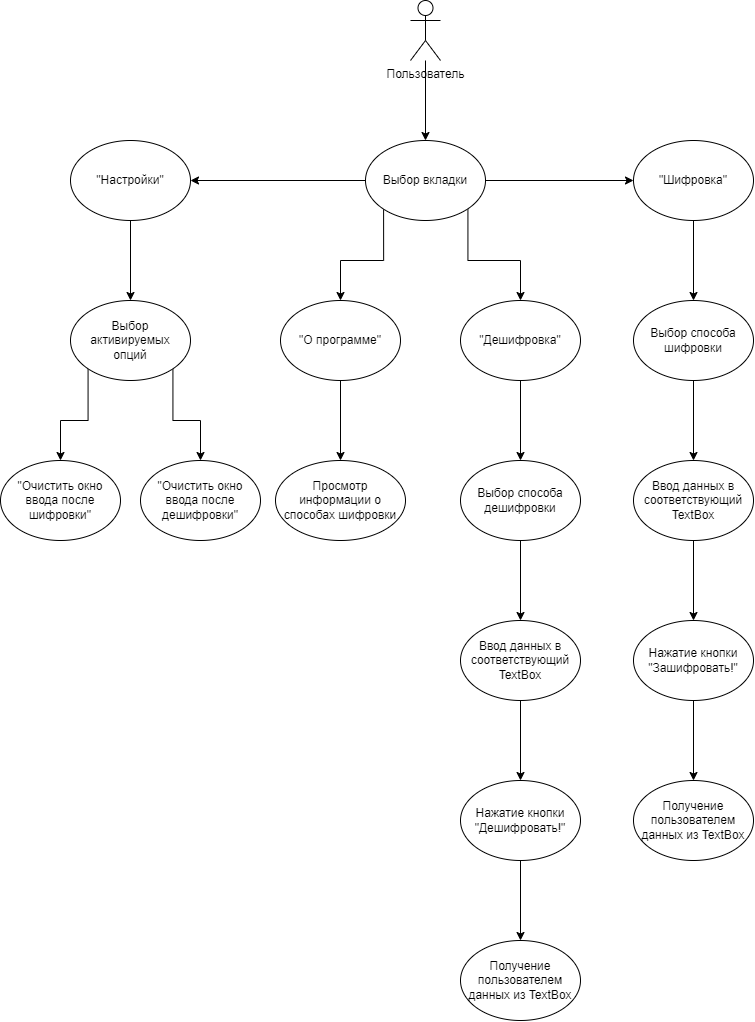

The diagram above was exported from draw.io. Its source (the exported page's mxGraphModel, read from the mxfile embedded in the PNG):
<mxGraphModel dx="1336" dy="1206" grid="1" gridSize="10" guides="1" tooltips="1" connect="1" arrows="1" fold="1" page="1" pageScale="1" pageWidth="827" pageHeight="1169" math="0" shadow="0">
  <root>
    <mxCell id="0" />
    <mxCell id="1" parent="0" />
    <mxCell id="q34Vx0ts3ErcbIpLTPNB-43" style="edgeStyle=orthogonalEdgeStyle;rounded=0;orthogonalLoop=1;jettySize=auto;html=1;entryX=0.5;entryY=0;entryDx=0;entryDy=0;" edge="1" parent="1" source="q34Vx0ts3ErcbIpLTPNB-1" target="q34Vx0ts3ErcbIpLTPNB-2">
      <mxGeometry relative="1" as="geometry" />
    </mxCell>
    <mxCell id="q34Vx0ts3ErcbIpLTPNB-1" value="Пользователь" style="shape=umlActor;verticalLabelPosition=bottom;verticalAlign=top;html=1;outlineConnect=0;" vertex="1" parent="1">
      <mxGeometry x="130" y="100" width="30" height="60" as="geometry" />
    </mxCell>
    <mxCell id="q34Vx0ts3ErcbIpLTPNB-25" style="edgeStyle=orthogonalEdgeStyle;rounded=0;orthogonalLoop=1;jettySize=auto;html=1;entryX=0;entryY=0.5;entryDx=0;entryDy=0;" edge="1" parent="1" source="q34Vx0ts3ErcbIpLTPNB-2" target="q34Vx0ts3ErcbIpLTPNB-17">
      <mxGeometry relative="1" as="geometry" />
    </mxCell>
    <mxCell id="q34Vx0ts3ErcbIpLTPNB-30" style="edgeStyle=orthogonalEdgeStyle;rounded=0;orthogonalLoop=1;jettySize=auto;html=1;exitX=1;exitY=1;exitDx=0;exitDy=0;entryX=0.5;entryY=0;entryDx=0;entryDy=0;" edge="1" parent="1" source="q34Vx0ts3ErcbIpLTPNB-2" target="q34Vx0ts3ErcbIpLTPNB-3">
      <mxGeometry relative="1" as="geometry" />
    </mxCell>
    <mxCell id="q34Vx0ts3ErcbIpLTPNB-31" style="edgeStyle=orthogonalEdgeStyle;rounded=0;orthogonalLoop=1;jettySize=auto;html=1;exitX=0;exitY=1;exitDx=0;exitDy=0;entryX=0.5;entryY=0;entryDx=0;entryDy=0;" edge="1" parent="1" source="q34Vx0ts3ErcbIpLTPNB-2" target="q34Vx0ts3ErcbIpLTPNB-16">
      <mxGeometry relative="1" as="geometry" />
    </mxCell>
    <mxCell id="q34Vx0ts3ErcbIpLTPNB-34" style="edgeStyle=orthogonalEdgeStyle;rounded=0;orthogonalLoop=1;jettySize=auto;html=1;entryX=1;entryY=0.5;entryDx=0;entryDy=0;" edge="1" parent="1" source="q34Vx0ts3ErcbIpLTPNB-2" target="q34Vx0ts3ErcbIpLTPNB-32">
      <mxGeometry relative="1" as="geometry" />
    </mxCell>
    <mxCell id="q34Vx0ts3ErcbIpLTPNB-2" value="Выбор вкладки" style="ellipse;whiteSpace=wrap;html=1;" vertex="1" parent="1">
      <mxGeometry x="85" y="240" width="120" height="80" as="geometry" />
    </mxCell>
    <mxCell id="q34Vx0ts3ErcbIpLTPNB-11" style="edgeStyle=orthogonalEdgeStyle;rounded=0;orthogonalLoop=1;jettySize=auto;html=1;entryX=0.5;entryY=0;entryDx=0;entryDy=0;" edge="1" parent="1" source="q34Vx0ts3ErcbIpLTPNB-3" target="q34Vx0ts3ErcbIpLTPNB-4">
      <mxGeometry relative="1" as="geometry" />
    </mxCell>
    <mxCell id="q34Vx0ts3ErcbIpLTPNB-3" value="&quot;Дешифровка&quot;" style="ellipse;whiteSpace=wrap;html=1;" vertex="1" parent="1">
      <mxGeometry x="180" y="400" width="120" height="80" as="geometry" />
    </mxCell>
    <mxCell id="q34Vx0ts3ErcbIpLTPNB-12" style="edgeStyle=orthogonalEdgeStyle;rounded=0;orthogonalLoop=1;jettySize=auto;html=1;entryX=0.5;entryY=0;entryDx=0;entryDy=0;" edge="1" parent="1" source="q34Vx0ts3ErcbIpLTPNB-4" target="q34Vx0ts3ErcbIpLTPNB-5">
      <mxGeometry relative="1" as="geometry" />
    </mxCell>
    <mxCell id="q34Vx0ts3ErcbIpLTPNB-4" value="Выбор способа дешифровки" style="ellipse;whiteSpace=wrap;html=1;" vertex="1" parent="1">
      <mxGeometry x="180" y="560" width="120" height="80" as="geometry" />
    </mxCell>
    <mxCell id="q34Vx0ts3ErcbIpLTPNB-13" style="edgeStyle=orthogonalEdgeStyle;rounded=0;orthogonalLoop=1;jettySize=auto;html=1;entryX=0.5;entryY=0;entryDx=0;entryDy=0;" edge="1" parent="1" source="q34Vx0ts3ErcbIpLTPNB-5" target="q34Vx0ts3ErcbIpLTPNB-6">
      <mxGeometry relative="1" as="geometry" />
    </mxCell>
    <mxCell id="q34Vx0ts3ErcbIpLTPNB-5" value="Ввод данных в соответствующий TextBox" style="ellipse;whiteSpace=wrap;html=1;" vertex="1" parent="1">
      <mxGeometry x="180" y="720" width="120" height="80" as="geometry" />
    </mxCell>
    <mxCell id="q34Vx0ts3ErcbIpLTPNB-14" style="edgeStyle=orthogonalEdgeStyle;rounded=0;orthogonalLoop=1;jettySize=auto;html=1;entryX=0.5;entryY=0;entryDx=0;entryDy=0;" edge="1" parent="1" source="q34Vx0ts3ErcbIpLTPNB-6" target="q34Vx0ts3ErcbIpLTPNB-7">
      <mxGeometry relative="1" as="geometry" />
    </mxCell>
    <mxCell id="q34Vx0ts3ErcbIpLTPNB-6" value="Нажатие кнопки &quot;Дешифровать!&quot;" style="ellipse;whiteSpace=wrap;html=1;" vertex="1" parent="1">
      <mxGeometry x="180" y="880" width="120" height="80" as="geometry" />
    </mxCell>
    <mxCell id="q34Vx0ts3ErcbIpLTPNB-7" value="Получение пользователем данных из TextBox" style="ellipse;whiteSpace=wrap;html=1;" vertex="1" parent="1">
      <mxGeometry x="180" y="1040" width="120" height="80" as="geometry" />
    </mxCell>
    <mxCell id="q34Vx0ts3ErcbIpLTPNB-24" style="edgeStyle=orthogonalEdgeStyle;rounded=0;orthogonalLoop=1;jettySize=auto;html=1;entryX=0.5;entryY=0;entryDx=0;entryDy=0;" edge="1" parent="1" source="q34Vx0ts3ErcbIpLTPNB-16" target="q34Vx0ts3ErcbIpLTPNB-18">
      <mxGeometry relative="1" as="geometry" />
    </mxCell>
    <mxCell id="q34Vx0ts3ErcbIpLTPNB-16" value="&quot;О программе&quot;" style="ellipse;whiteSpace=wrap;html=1;" vertex="1" parent="1">
      <mxGeometry y="400" width="120" height="80" as="geometry" />
    </mxCell>
    <mxCell id="q34Vx0ts3ErcbIpLTPNB-26" style="edgeStyle=orthogonalEdgeStyle;rounded=0;orthogonalLoop=1;jettySize=auto;html=1;entryX=0.5;entryY=0;entryDx=0;entryDy=0;" edge="1" parent="1" source="q34Vx0ts3ErcbIpLTPNB-17" target="q34Vx0ts3ErcbIpLTPNB-19">
      <mxGeometry relative="1" as="geometry" />
    </mxCell>
    <mxCell id="q34Vx0ts3ErcbIpLTPNB-17" value="&quot;Шифровка&quot;" style="ellipse;whiteSpace=wrap;html=1;" vertex="1" parent="1">
      <mxGeometry x="353" y="240" width="120" height="80" as="geometry" />
    </mxCell>
    <mxCell id="q34Vx0ts3ErcbIpLTPNB-18" value="Просмотр информации о способах шифровки" style="ellipse;whiteSpace=wrap;html=1;" vertex="1" parent="1">
      <mxGeometry x="-5" y="560" width="130" height="80" as="geometry" />
    </mxCell>
    <mxCell id="q34Vx0ts3ErcbIpLTPNB-27" style="edgeStyle=orthogonalEdgeStyle;rounded=0;orthogonalLoop=1;jettySize=auto;html=1;entryX=0.5;entryY=0;entryDx=0;entryDy=0;" edge="1" parent="1" source="q34Vx0ts3ErcbIpLTPNB-19" target="q34Vx0ts3ErcbIpLTPNB-20">
      <mxGeometry relative="1" as="geometry" />
    </mxCell>
    <mxCell id="q34Vx0ts3ErcbIpLTPNB-19" value="Выбор способа шифровки" style="ellipse;whiteSpace=wrap;html=1;" vertex="1" parent="1">
      <mxGeometry x="353" y="400" width="120" height="80" as="geometry" />
    </mxCell>
    <mxCell id="q34Vx0ts3ErcbIpLTPNB-28" style="edgeStyle=orthogonalEdgeStyle;rounded=0;orthogonalLoop=1;jettySize=auto;html=1;entryX=0.5;entryY=0;entryDx=0;entryDy=0;" edge="1" parent="1" source="q34Vx0ts3ErcbIpLTPNB-20" target="q34Vx0ts3ErcbIpLTPNB-21">
      <mxGeometry relative="1" as="geometry" />
    </mxCell>
    <mxCell id="q34Vx0ts3ErcbIpLTPNB-20" value="Ввод данных в соответствующий TextBox" style="ellipse;whiteSpace=wrap;html=1;" vertex="1" parent="1">
      <mxGeometry x="353" y="560" width="120" height="80" as="geometry" />
    </mxCell>
    <mxCell id="q34Vx0ts3ErcbIpLTPNB-29" style="edgeStyle=orthogonalEdgeStyle;rounded=0;orthogonalLoop=1;jettySize=auto;html=1;entryX=0.5;entryY=0;entryDx=0;entryDy=0;" edge="1" parent="1" source="q34Vx0ts3ErcbIpLTPNB-21" target="q34Vx0ts3ErcbIpLTPNB-22">
      <mxGeometry relative="1" as="geometry" />
    </mxCell>
    <mxCell id="q34Vx0ts3ErcbIpLTPNB-21" value="Нажатие кнопки &quot;Зашифровать!&quot;" style="ellipse;whiteSpace=wrap;html=1;" vertex="1" parent="1">
      <mxGeometry x="353" y="720" width="120" height="80" as="geometry" />
    </mxCell>
    <mxCell id="q34Vx0ts3ErcbIpLTPNB-22" value="Получение пользователем данных из TextBox" style="ellipse;whiteSpace=wrap;html=1;" vertex="1" parent="1">
      <mxGeometry x="353" y="880" width="120" height="80" as="geometry" />
    </mxCell>
    <mxCell id="q34Vx0ts3ErcbIpLTPNB-39" style="edgeStyle=orthogonalEdgeStyle;rounded=0;orthogonalLoop=1;jettySize=auto;html=1;entryX=0.5;entryY=0;entryDx=0;entryDy=0;" edge="1" parent="1" source="q34Vx0ts3ErcbIpLTPNB-32" target="q34Vx0ts3ErcbIpLTPNB-35">
      <mxGeometry relative="1" as="geometry" />
    </mxCell>
    <mxCell id="q34Vx0ts3ErcbIpLTPNB-32" value="&quot;Настройки&quot;" style="ellipse;whiteSpace=wrap;html=1;" vertex="1" parent="1">
      <mxGeometry x="-210" y="240" width="120" height="80" as="geometry" />
    </mxCell>
    <mxCell id="q34Vx0ts3ErcbIpLTPNB-41" style="edgeStyle=orthogonalEdgeStyle;rounded=0;orthogonalLoop=1;jettySize=auto;html=1;exitX=0;exitY=1;exitDx=0;exitDy=0;entryX=0.5;entryY=0;entryDx=0;entryDy=0;" edge="1" parent="1" source="q34Vx0ts3ErcbIpLTPNB-35" target="q34Vx0ts3ErcbIpLTPNB-36">
      <mxGeometry relative="1" as="geometry" />
    </mxCell>
    <mxCell id="q34Vx0ts3ErcbIpLTPNB-42" style="edgeStyle=orthogonalEdgeStyle;rounded=0;orthogonalLoop=1;jettySize=auto;html=1;exitX=1;exitY=1;exitDx=0;exitDy=0;entryX=0.5;entryY=0;entryDx=0;entryDy=0;" edge="1" parent="1" source="q34Vx0ts3ErcbIpLTPNB-35" target="q34Vx0ts3ErcbIpLTPNB-40">
      <mxGeometry relative="1" as="geometry" />
    </mxCell>
    <mxCell id="q34Vx0ts3ErcbIpLTPNB-35" value="Выбор активируемых&lt;br&gt;опций" style="ellipse;whiteSpace=wrap;html=1;" vertex="1" parent="1">
      <mxGeometry x="-210" y="400" width="120" height="80" as="geometry" />
    </mxCell>
    <mxCell id="q34Vx0ts3ErcbIpLTPNB-36" value="&quot;Очистить окно ввода после шифровки&quot;" style="ellipse;whiteSpace=wrap;html=1;" vertex="1" parent="1">
      <mxGeometry x="-280" y="560" width="120" height="80" as="geometry" />
    </mxCell>
    <mxCell id="q34Vx0ts3ErcbIpLTPNB-40" value="&quot;Очистить окно ввода после дешифровки&quot;" style="ellipse;whiteSpace=wrap;html=1;" vertex="1" parent="1">
      <mxGeometry x="-140" y="560" width="120" height="80" as="geometry" />
    </mxCell>
  </root>
</mxGraphModel>